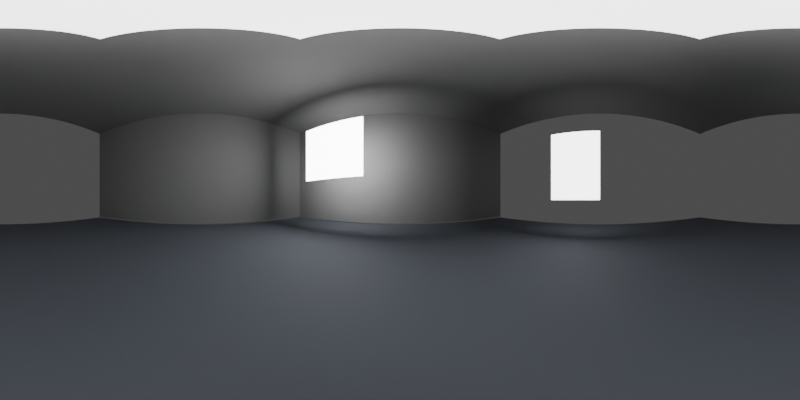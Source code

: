 # Source: Studio.blend  (saved by Blender 5.2.44; exported with 4.5.12 LTS)
import bpy
from mathutils import Matrix  # noqa: F401  (used for matrix-valued properties, if any)

bpy.ops.wm.read_factory_settings(use_empty=True)
scene = bpy.context.scene
scene.name = 'Scene'

# ---- materials (node trees are filled in below, after node groups)
mat_floor = bpy.data.materials.new('Floor')
mat_grey = bpy.data.materials.new('Grey')
mat_side = bpy.data.materials.new('Side')
mat_key_emission = bpy.data.materials.new('Key emission')
mat_fill_emission = bpy.data.materials.new('Fill emission')
mat_top_emission = bpy.data.materials.new('Top emission')

# ---- material node trees
mat_floor.use_nodes = True; mat_floor.node_tree.nodes.clear()
_N = mat_floor.node_tree.nodes; _L = mat_floor.node_tree.links
n0 = _N.new('ShaderNodeBsdfPrincipled'); n0.name = 'Principled BSDF'; n0.location = (-200, 100)
n0.inputs[0].default_value = (0.09, 0.1, 0.12, 1.0)
n0.inputs[2].default_value = 0.8
n0.inputs[10].default_value = 0.005
n1 = _N.new('ShaderNodeOutputMaterial'); n1.name = 'Material Output'; n1.location = (200, 100)
_L.new(n0.outputs[0], n1.inputs[0])
n1.is_active_output = True
mat_grey.use_nodes = True; mat_grey.node_tree.nodes.clear()
_N = mat_grey.node_tree.nodes; _L = mat_grey.node_tree.links
n0 = _N.new('ShaderNodeBsdfPrincipled'); n0.name = 'Principled BSDF'; n0.location = (-200, 100)
n0.inputs[0].default_value = (0.2, 0.2, 0.2, 1.0)
n0.inputs[2].default_value = 0.8
n0.inputs[10].default_value = 0.005
n1 = _N.new('ShaderNodeOutputMaterial'); n1.name = 'Material Output'; n1.location = (200, 100)
_L.new(n0.outputs[0], n1.inputs[0])
n1.is_active_output = True
mat_side.use_nodes = True; mat_side.node_tree.nodes.clear()
_N = mat_side.node_tree.nodes; _L = mat_side.node_tree.links
n0 = _N.new('ShaderNodeBsdfPrincipled'); n0.name = 'Principled BSDF'; n0.location = (-200, 100)
n0.inputs[0].default_value = (0.2, 0.2, 0.2, 1.0)
n0.inputs[2].default_value = 0.8
n0.inputs[10].default_value = 0.005
n1 = _N.new('ShaderNodeOutputMaterial'); n1.name = 'Material Output'; n1.location = (200, 100)
_L.new(n0.outputs[0], n1.inputs[0])
n1.is_active_output = True
mat_key_emission.use_nodes = True; mat_key_emission.node_tree.nodes.clear()
_N = mat_key_emission.node_tree.nodes; _L = mat_key_emission.node_tree.links
n0 = _N.new('ShaderNodeBsdfPrincipled'); n0.name = 'Principled BSDF'; n0.location = (-200, 100)
n0.inputs[0].default_value = (10.0, 10.0, 10.0, 1.0)
n0.inputs[2].default_value = 0.8
n0.inputs[10].default_value = 0.005
n0.inputs[27].default_value = (10.0, 10.0, 10.0, 1.0)
n0.inputs[28].default_value = 1.0
n1 = _N.new('ShaderNodeOutputMaterial'); n1.name = 'Material Output'; n1.location = (200, 100)
_L.new(n0.outputs[0], n1.inputs[0])
n1.is_active_output = True
mat_fill_emission.use_nodes = True; mat_fill_emission.node_tree.nodes.clear()
_N = mat_fill_emission.node_tree.nodes; _L = mat_fill_emission.node_tree.links
n0 = _N.new('ShaderNodeBsdfPrincipled'); n0.name = 'Principled BSDF'; n0.location = (-200, 100)
n0.inputs[0].default_value = (4.0, 4.0, 4.0, 1.0)
n0.inputs[2].default_value = 0.8
n0.inputs[10].default_value = 0.005
n0.inputs[27].default_value = (4.0, 4.0, 4.0, 1.0)
n0.inputs[28].default_value = 1.0
n1 = _N.new('ShaderNodeOutputMaterial'); n1.name = 'Material Output'; n1.location = (200, 100)
_L.new(n0.outputs[0], n1.inputs[0])
n1.is_active_output = True
mat_top_emission.use_nodes = True; mat_top_emission.node_tree.nodes.clear()
_N = mat_top_emission.node_tree.nodes; _L = mat_top_emission.node_tree.links
n0 = _N.new('ShaderNodeBsdfPrincipled'); n0.name = 'Principled BSDF'; n0.location = (-200, 100)
n0.inputs[0].default_value = (3.0, 3.0, 3.0, 1.0)
n0.inputs[2].default_value = 0.8
n0.inputs[10].default_value = 0.005
n0.inputs[27].default_value = (3.0, 3.0, 3.0, 1.0)
n0.inputs[28].default_value = 1.0
n1 = _N.new('ShaderNodeOutputMaterial'); n1.name = 'Material Output'; n1.location = (200, 100)
_L.new(n0.outputs[0], n1.inputs[0])
n1.is_active_output = True

# ---- world
world_world = bpy.data.worlds.new('World'); scene.world = world_world
world_world.use_nodes = True; world_world.node_tree.nodes.clear()
_N = world_world.node_tree.nodes; _L = world_world.node_tree.links
n0 = _N.new('ShaderNodeBackground'); n0.name = 'Background'; n0.location = (-200, 100)
n0.inputs[0].default_value = (0.08, 0.08, 0.08, 1.0)
n1 = _N.new('ShaderNodeOutputWorld'); n1.name = 'World Output'; n1.location = (200, 100)
_L.new(n0.outputs[0], n1.inputs[0])
n1.is_active_output = True

# ---- cameras
cam_camera = bpy.data.cameras.new('Camera')
cam_camera.type = 'PANO'
cam_camera.panorama_type = 'EQUIRECTANGULAR'

# ---- meshes
me_cube = bpy.data.meshes.new('Cube')
me_cube.from_pydata([(-8.0, -8.0, -0.05), (-8.0, -8.0, 0.05), (-8.0, 8.0, -0.05), (-8.0, 8.0, 0.05), (8.0, -8.0, -0.05), (8.0, -8.0, 0.05), (8.0, 8.0, -0.05), (8.0, 8.0, 0.05)], [], [(0, 1, 3, 2), (2, 3, 7, 6), (6, 7, 5, 4), (4, 5, 1, 0), (2, 6, 4, 0), (7, 3, 1, 5)])
_uv = me_cube.uv_layers.new(name='UVMap')
_uv.uv.foreach_set('vector', [0.375, 0.0, 0.625, 0.0, 0.625, 0.25, 0.375, 0.25, 0.375, 0.25, 0.625, 0.25, 0.625, 0.5, 0.375, 0.5, 0.375, 0.5, 0.625, 0.5, 0.625, 0.75, 0.375, 0.75, 0.375, 0.75, 0.625, 0.75, 0.625, 1.0, 0.375, 1.0, 0.125, 0.5, 0.375, 0.5, 0.375, 0.75, 0.125, 0.75, 0.625, 0.5, 0.875, 0.5, 0.875, 0.75, 0.625, 0.75])
me_cube.materials.append(mat_floor)
me_cube.update()
me_cube_001 = bpy.data.meshes.new('Cube.001')
me_cube_001.from_pydata([(-8.0, -0.05, -4.0), (-8.0, -0.05, 4.0), (-8.0, 0.05, -4.0), (-8.0, 0.05, 4.0), (8.0, -0.05, -4.0), (8.0, -0.05, 4.0), (8.0, 0.05, -4.0), (8.0, 0.05, 4.0)], [], [(0, 1, 3, 2), (2, 3, 7, 6), (6, 7, 5, 4), (4, 5, 1, 0), (2, 6, 4, 0), (7, 3, 1, 5)])
_uv = me_cube_001.uv_layers.new(name='UVMap')
_uv.uv.foreach_set('vector', [0.375, 0.0, 0.625, 0.0, 0.625, 0.25, 0.375, 0.25, 0.375, 0.25, 0.625, 0.25, 0.625, 0.5, 0.375, 0.5, 0.375, 0.5, 0.625, 0.5, 0.625, 0.75, 0.375, 0.75, 0.375, 0.75, 0.625, 0.75, 0.625, 1.0, 0.375, 1.0, 0.125, 0.5, 0.375, 0.5, 0.375, 0.75, 0.125, 0.75, 0.625, 0.5, 0.875, 0.5, 0.875, 0.75, 0.625, 0.75])
me_cube_001.materials.append(mat_grey)
me_cube_001.update()
me_cube_002 = bpy.data.meshes.new('Cube.002')
me_cube_002.from_pydata([(-0.05, -8.0, -4.0), (-0.05, -8.0, 4.0), (-0.05, 8.0, -4.0), (-0.05, 8.0, 4.0), (0.05, -8.0, -4.0), (0.05, -8.0, 4.0), (0.05, 8.0, -4.0), (0.05, 8.0, 4.0)], [], [(0, 1, 3, 2), (2, 3, 7, 6), (6, 7, 5, 4), (4, 5, 1, 0), (2, 6, 4, 0), (7, 3, 1, 5)])
_uv = me_cube_002.uv_layers.new(name='UVMap')
_uv.uv.foreach_set('vector', [0.375, 0.0, 0.625, 0.0, 0.625, 0.25, 0.375, 0.25, 0.375, 0.25, 0.625, 0.25, 0.625, 0.5, 0.375, 0.5, 0.375, 0.5, 0.625, 0.5, 0.625, 0.75, 0.375, 0.75, 0.375, 0.75, 0.625, 0.75, 0.625, 1.0, 0.375, 1.0, 0.125, 0.5, 0.375, 0.5, 0.375, 0.75, 0.125, 0.75, 0.625, 0.5, 0.875, 0.5, 0.875, 0.75, 0.625, 0.75])
me_cube_002.materials.append(mat_side)
me_cube_002.update()
me_cube_003 = bpy.data.meshes.new('Cube.003')
me_cube_003.from_pydata([(-8.0, -8.0, -0.05), (-8.0, -8.0, 0.05), (-8.0, 8.0, -0.05), (-8.0, 8.0, 0.05), (8.0, -8.0, -0.05), (8.0, -8.0, 0.05), (8.0, 8.0, -0.05), (8.0, 8.0, 0.05)], [], [(0, 1, 3, 2), (2, 3, 7, 6), (6, 7, 5, 4), (4, 5, 1, 0), (2, 6, 4, 0), (7, 3, 1, 5)])
_uv = me_cube_003.uv_layers.new(name='UVMap')
_uv.uv.foreach_set('vector', [0.375, 0.0, 0.625, 0.0, 0.625, 0.25, 0.375, 0.25, 0.375, 0.25, 0.625, 0.25, 0.625, 0.5, 0.375, 0.5, 0.375, 0.5, 0.625, 0.5, 0.625, 0.75, 0.375, 0.75, 0.375, 0.75, 0.625, 0.75, 0.625, 1.0, 0.375, 1.0, 0.125, 0.5, 0.375, 0.5, 0.375, 0.75, 0.125, 0.75, 0.625, 0.5, 0.875, 0.5, 0.875, 0.75, 0.625, 0.75])
me_cube_003.materials.append(mat_grey)
me_cube_003.update()
me_cube_004 = bpy.data.meshes.new('Cube.004')
me_cube_004.from_pydata([(-1.5, -0.04, -1.5), (-1.5, -0.04, 1.5), (-1.5, 0.04, -1.5), (-1.5, 0.04, 1.5), (1.5, -0.04, -1.5), (1.5, -0.04, 1.5), (1.5, 0.04, -1.5), (1.5, 0.04, 1.5)], [], [(0, 1, 3, 2), (2, 3, 7, 6), (6, 7, 5, 4), (4, 5, 1, 0), (2, 6, 4, 0), (7, 3, 1, 5)])
_uv = me_cube_004.uv_layers.new(name='UVMap')
_uv.uv.foreach_set('vector', [0.375, 0.0, 0.625, 0.0, 0.625, 0.25, 0.375, 0.25, 0.375, 0.25, 0.625, 0.25, 0.625, 0.5, 0.375, 0.5, 0.375, 0.5, 0.625, 0.5, 0.625, 0.75, 0.375, 0.75, 0.375, 0.75, 0.625, 0.75, 0.625, 1.0, 0.375, 1.0, 0.125, 0.5, 0.375, 0.5, 0.375, 0.75, 0.125, 0.75, 0.625, 0.5, 0.875, 0.5, 0.875, 0.75, 0.625, 0.75])
me_cube_004.materials.append(mat_key_emission)
me_cube_004.update()
me_cube_005 = bpy.data.meshes.new('Cube.005')
me_cube_005.from_pydata([(-0.04, -1.0, -1.5), (-0.04, -1.0, 1.5), (-0.04, 1.0, -1.5), (-0.04, 1.0, 1.5), (0.04, -1.0, -1.5), (0.04, -1.0, 1.5), (0.04, 1.0, -1.5), (0.04, 1.0, 1.5)], [], [(0, 1, 3, 2), (2, 3, 7, 6), (6, 7, 5, 4), (4, 5, 1, 0), (2, 6, 4, 0), (7, 3, 1, 5)])
_uv = me_cube_005.uv_layers.new(name='UVMap')
_uv.uv.foreach_set('vector', [0.375, 0.0, 0.625, 0.0, 0.625, 0.25, 0.375, 0.25, 0.375, 0.25, 0.625, 0.25, 0.625, 0.5, 0.375, 0.5, 0.375, 0.5, 0.625, 0.5, 0.625, 0.75, 0.375, 0.75, 0.375, 0.75, 0.625, 0.75, 0.625, 1.0, 0.375, 1.0, 0.125, 0.5, 0.375, 0.5, 0.375, 0.75, 0.125, 0.75, 0.625, 0.5, 0.875, 0.5, 0.875, 0.75, 0.625, 0.75])
me_cube_005.materials.append(mat_fill_emission)
me_cube_005.update()
me_cube_006 = bpy.data.meshes.new('Cube.006')
me_cube_006.from_pydata([(-1.0, -1.0, -0.04), (-1.0, -1.0, 0.04), (-1.0, 1.0, -0.04), (-1.0, 1.0, 0.04), (1.0, -1.0, -0.04), (1.0, -1.0, 0.04), (1.0, 1.0, -0.04), (1.0, 1.0, 0.04)], [], [(0, 1, 3, 2), (2, 3, 7, 6), (6, 7, 5, 4), (4, 5, 1, 0), (2, 6, 4, 0), (7, 3, 1, 5)])
_uv = me_cube_006.uv_layers.new(name='UVMap')
_uv.uv.foreach_set('vector', [0.375, 0.0, 0.625, 0.0, 0.625, 0.25, 0.375, 0.25, 0.375, 0.25, 0.625, 0.25, 0.625, 0.5, 0.375, 0.5, 0.375, 0.5, 0.625, 0.5, 0.625, 0.75, 0.375, 0.75, 0.375, 0.75, 0.625, 0.75, 0.625, 1.0, 0.375, 1.0, 0.125, 0.5, 0.375, 0.5, 0.375, 0.75, 0.125, 0.75, 0.625, 0.5, 0.875, 0.5, 0.875, 0.75, 0.625, 0.75])
me_cube_006.materials.append(mat_top_emission)
me_cube_006.update()

# ---- objects
ob_floor = bpy.data.objects.new('Floor', me_cube)
ob_back_wall = bpy.data.objects.new('Back wall', me_cube_001)
ob_side_wall = bpy.data.objects.new('Side wall', me_cube_002)
ob_ceiling = bpy.data.objects.new('Ceiling', me_cube_003)
ob_key_panel = bpy.data.objects.new('Key panel', me_cube_004)
ob_fill_panel = bpy.data.objects.new('Fill panel', me_cube_005)
ob_top_panel = bpy.data.objects.new('Top panel', me_cube_006)
ob_camera = bpy.data.objects.new('Camera', cam_camera)

# ---- transforms, parenting, visibility, modifiers, constraints
ob_floor.location = (0.0, 0.0, -0.1)
ob_back_wall.location = (0.0, 8.0, 4.0)
ob_side_wall.location = (-8.0, 0.0, 4.0)
ob_ceiling.location = (0.0, 0.0, 8.0)
ob_key_panel.location = (-3.0, 5.0, 4.0)
ob_fill_panel.location = (5.0, 1.0, 3.0)
ob_top_panel.location = (0.0, 0.0, 6.0)
ob_camera.location = (0.0, 0.0, 1.5)
ob_camera.rotation_euler = (1.571, -0.0, 0.0)

# ---- collection membership
scene.collection.objects.link(ob_floor)
scene.collection.objects.link(ob_back_wall)
scene.collection.objects.link(ob_side_wall)
scene.collection.objects.link(ob_ceiling)
scene.collection.objects.link(ob_key_panel)
scene.collection.objects.link(ob_fill_panel)
scene.collection.objects.link(ob_top_panel)
scene.collection.objects.link(ob_camera)

# ---- scene / render settings (as saved in the file)
scene.camera = ob_camera
scene.frame_start = 1; scene.frame_end = 250; scene.frame_set(1)
scene.render.engine = 'CYCLES'
scene.render.resolution_x = 2048
scene.render.resolution_y = 1024
scene.render.bake_bias = 0.0
scene.render.bake_samples = 0
scene.render.compositor_device = 'GPU'
scene.cycles.samples = 256
scene.eevee.use_volume_custom_range = False
scene.eevee.fast_gi_thickness_near = 0.1
scene.eevee.fast_gi_thickness_far = 0.0
scene.eevee.ray_tracing_options.screen_trace_thickness = 0.1
bpy.context.view_layer.update()
